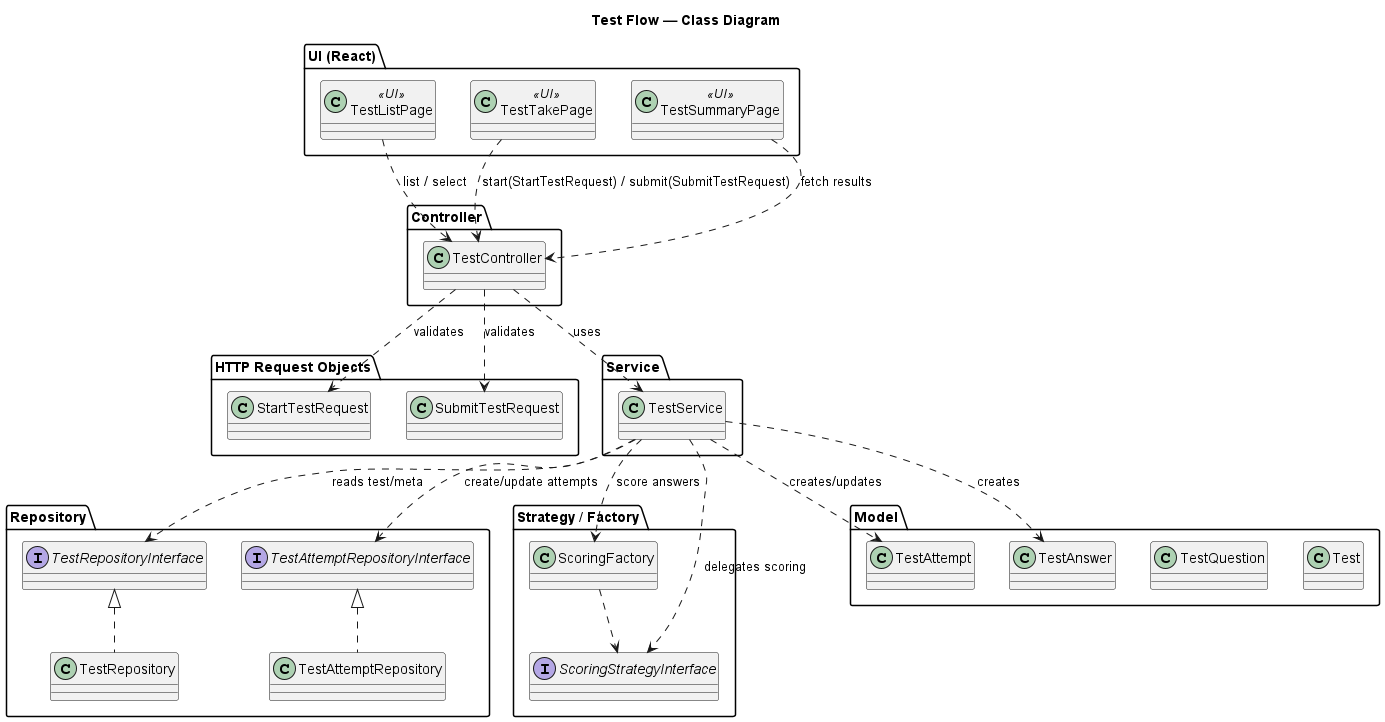

The diagram above was rendered by PlantUML. Its source (embedded in the PNG):
@startuml Test_ClassDiagram
title Test Flow — Class Diagram

package "UI (React)" {
  class TestListPage <<UI>>
  class TestTakePage <<UI>>
  class TestSummaryPage <<UI>>
}

package "HTTP Request Objects" {
  class StartTestRequest
  class SubmitTestRequest
}

package "Controller" {
  class TestController
}

package "Service" {
  class TestService
}

package "Repository" {
  interface TestRepositoryInterface
  class TestRepository
  interface TestAttemptRepositoryInterface
  class TestAttemptRepository
}

package "Strategy / Factory" {
  interface ScoringStrategyInterface
  class ScoringFactory
}

package "Model" {
  class Test
  class TestQuestion
  class TestAttempt
  class TestAnswer
}

' Relationships
TestListPage ..> TestController : list / select
TestTakePage ..> TestController : start(StartTestRequest) / submit(SubmitTestRequest)
TestSummaryPage ..> TestController : fetch results

TestController ..> StartTestRequest : validates
TestController ..> SubmitTestRequest : validates
TestController ..> TestService : uses

TestService ..> TestRepositoryInterface : reads test/meta
TestService ..> TestAttemptRepositoryInterface : create/update attempts
TestService ..> ScoringFactory : score answers
TestService ..> TestAttempt : creates/updates
TestService ..> TestAnswer : creates

TestRepositoryInterface <|.. TestRepository
TestAttemptRepositoryInterface <|.. TestAttemptRepository

ScoringFactory ..> ScoringStrategyInterface
TestService ..> ScoringStrategyInterface : delegates scoring

@enduml